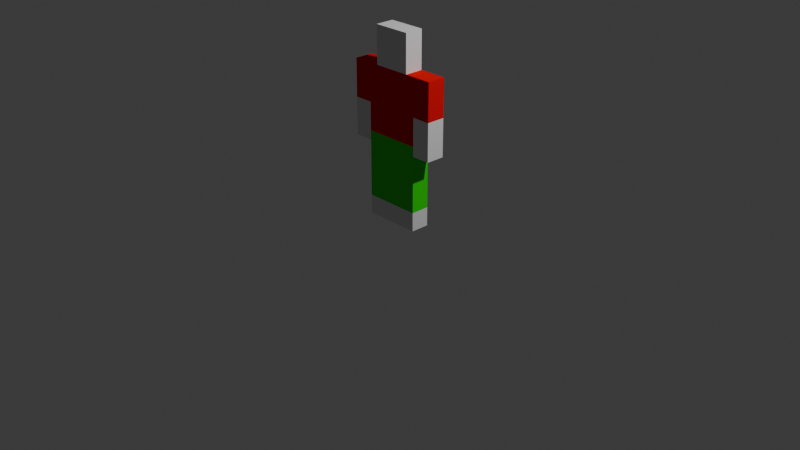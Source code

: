 # Source: untitled.blend  (saved by Blender 4.0.36; exported with 4.5.12 LTS)
import bpy
from mathutils import Matrix  # noqa: F401  (used for matrix-valued properties, if any)

bpy.ops.wm.read_factory_settings(use_empty=True)
scene = bpy.context.scene
scene.name = 'Scene'

# ---- collections
col_collection = bpy.data.collections.new('Collection'); scene.collection.children.link(col_collection)

# ---- materials (node trees are filled in below, after node groups)
mat_calca = bpy.data.materials.new('calca')
mat_calca.use_transparent_shadow = False
mat_calca.diffuse_color = (0.0, 0.8, 0.001976, 1.0)
mat_camisa_vermelha = bpy.data.materials.new('Camisa Vermelha')
mat_camisa_vermelha.use_transparent_shadow = False

# ---- material node trees
mat_camisa_vermelha.use_nodes = True; mat_camisa_vermelha.node_tree.nodes.clear()
_N = mat_camisa_vermelha.node_tree.nodes; _L = mat_camisa_vermelha.node_tree.links
n0 = _N.new('ShaderNodeBsdfPrincipled'); n0.name = 'Principled BSDF'; n0.location = (10, 300)
n0.inputs[0].default_value = (0.8, 0.0, 0.002625, 1.0)
n0.inputs[2].default_value = 1.0
n0.inputs[3].default_value = 1.0
n1 = _N.new('ShaderNodeOutputMaterial'); n1.name = 'Material Output'; n1.location = (300, 300)
_L.new(n0.outputs[0], n1.inputs[0])
n1.is_active_output = True

# ---- world
world_world = bpy.data.worlds.new('World'); scene.world = world_world
world_world.use_nodes = True; world_world.node_tree.nodes.clear()
_N = world_world.node_tree.nodes; _L = world_world.node_tree.links
n0 = _N.new('ShaderNodeOutputWorld'); n0.name = 'World Output'; n0.location = (300, 300)
n1 = _N.new('ShaderNodeBackground'); n1.name = 'Background'; n1.location = (10, 300)
n1.inputs[0].default_value = (0.05088, 0.05088, 0.05088, 1.0)
_L.new(n1.outputs[0], n0.inputs[0])
n0.is_active_output = True
world_world.color = (0.05088, 0.05088, 0.05088)
world_world.use_sun_shadow = False
world_world.sun_shadow_jitter_overblur = 0.0

# ---- cameras
cam_camera = bpy.data.cameras.new('Camera')
cam_camera.clip_end = 100.0
cam_camera.ortho_scale = 7.314

# ---- lights
light_light = bpy.data.lights.new('Light', 'POINT')
light_light.transmission_factor = 0.0
light_light.use_soft_falloff = False
light_light.energy = 1000.0
light_light.shadow_soft_size = 0.1
light_light.shadow_maximum_resolution = 0.006
light_light.use_absolute_resolution = True

# ---- meshes
me_plane = bpy.data.meshes.new('Plane')
me_plane.from_pydata([(-0.3, 0.1, 0.0), (0.3, 0.1, 0.0), (-0.3, 0.1, 0.2), (0.2, 0.1, 1.6), (0.3, 0.1, 0.8), (0.5, 0.1, 0.8), (-0.5, 0.1, 0.8), (-0.2, 0.1, 2.0), (0.2, 0.1, 2.0), (0.3, 0.1, 0.2), (-0.5, 0.1, 1.6), (-0.5, 0.1, 1.2), (0.5, 0.1, 1.6), (0.5, 0.1, 1.2), (-0.5, 0.1, 1.2), (-0.3, 0.1, 0.8), (0.2, -0.1, 1.6), (-0.2, 0.1, 1.6), (0.2, 0.1, 1.6), (0.3, -0.1, 0.0), (0.3, -0.1, 0.2), (-0.3, -0.1, 0.0), (-0.3, -0.1, 0.2), (0.3, -0.1, 0.9), (-0.3, -0.1, 0.9), (-0.5, -0.1, 1.6), (-0.5, -0.1, 1.2), (0.5, -0.1, 1.6), (0.5, -0.1, 1.2), (0.3, -0.1, 1.2), (-0.3, 0.1, 1.2), (0.5, -0.1, 0.8), (0.3, -0.1, 0.8), (-0.3, -0.1, 1.2), (-0.3, -0.1, 0.8), (-0.5, -0.1, 0.8), (-0.2, -0.1, 1.6), (0.2, -0.1, 1.6), (-0.2, -0.1, 2.0), (0.2, -0.1, 2.0), (-0.2, 0.1, 1.6), (-0.2, -0.1, 1.6), (-0.2, -0.1, 1.6), (0.2, -0.1, 1.6), (-0.2, -0.1, 2.0), (0.2, -0.1, 2.0), (0.3, 0.1, 0.2), (-0.3, 0.1, 0.9), (0.3, 0.1, 0.9), (0.3, 0.1, 1.2)], [(17, 36), (37, 18), (26, 11), (16, 3), (40, 41)], [(34, 35, 6), (19, 9, 20), (21, 22, 2), (8, 7, 38, 39), (33, 26, 14), (4, 5, 32), (30, 15, 6), (21, 19, 22), (20, 22, 19), (0, 21, 2), (9, 19, 1), (0, 2, 1), (9, 1, 2), (19, 21, 1), (21, 0, 1), (20, 24, 22), (47, 48, 46), (47, 46, 2), (20, 46, 32), (20, 23, 24), (4, 32, 46), (15, 2, 22), (34, 15, 22), (30, 6, 14), (6, 35, 14), (14, 35, 26), (33, 30, 14), (15, 34, 6), (35, 34, 26), (26, 34, 33), (26, 27, 25), (26, 28, 27), (24, 29, 33), (23, 29, 24), (29, 31, 28), (31, 29, 32), (28, 31, 13), (31, 5, 13), (32, 5, 31), (13, 10, 12), (13, 14, 10), (13, 5, 49), (49, 5, 4), (49, 48, 30), (48, 47, 30), (10, 14, 26), (10, 26, 25), (42, 43, 44), (44, 43, 45), (40, 42, 7), (42, 44, 7), (45, 43, 18), (45, 18, 8), (18, 40, 8), (7, 8, 40), (12, 43, 27), (43, 12, 18), (28, 13, 27), (27, 13, 12), (25, 40, 10), (40, 25, 42)])
me_plane.polygons.foreach_set('material_index', [0, 0, 0, 0, 0, 0, 0, 0, 0, 0, 0, 0, 0, 0, 0, 2, 2, 2, 2, 2, 2, 2, 2, 0, 0, 0, 0, 0, 0, 0, 3, 3, 3, 3, 0, 0, 0, 0, 0, 3, 3, 0, 0, 3, 3, 3, 3, 0, 0, 0, 0, 0, 0, 0, 0, 3, 3, 3, 3, 3, 3])
_uv = me_plane.uv_layers.new(name='UVMap')
_uv.uv.foreach_set('vector', [0.0, 0.0, 0.0, 0.0, 0.0, 0.0, 0.0, 0.0, 0.0, 0.0, 0.0, 0.0, 0.0, 0.0, 0.0, 0.0, 0.0, 0.0, 0.0, 0.0, 0.0, 0.0, 0.0, 0.0, 0.0, 0.0, 0.0, 0.0, 0.0, 0.0, 0.0, 0.0, 0.0, 0.0, 0.0, 0.0, 0.0, 0.0, 0.0, 0.0, 0.0, 0.0, 0.0, 0.0, 0.0, 0.0, 0.0, 0.0, 0.0, 0.0, 0.0, 0.0, 0.0, 0.0, 0.0, 0.0, 0.0, 0.0, 0.0, 0.0, 0.0, 0.0, 0.0, 0.0, 0.0, 0.0, 0.0, 0.0, 0.0, 0.0, 0.0, 0.0, 0.0, 0.0, 0.0, 0.0, 0.0, 0.0, 0.0, 0.0, 0.0, 0.0, 0.0, 0.0, 0.0, 0.0, 0.0, 0.0, 0.0, 0.0, 0.0, 0.0, 0.0, 0.0, 0.0, 0.0, 0.0, 0.0, 0.0, 0.0, 0.0, 0.0, 0.0, 0.0, 0.0, 0.0, 0.0, 0.0, 0.0, 0.0, 0.0, 0.0, 0.0, 0.0, 0.0, 0.0, 0.0, 0.0, 0.0, 0.0, 0.0, 0.0, 0.0, 0.0, 0.0, 0.0, 0.0, 0.0, 0.0, 0.0, 0.0, 0.0, 0.0, 0.0, 0.0, 0.0, 0.0, 0.0, 0.0, 0.0, 0.0, 0.0, 0.0, 0.0, 0.0, 0.0, 0.0, 0.0, 0.0, 0.0, 0.0, 0.0, 0.0, 0.0, 0.0, 0.0, 0.0, 0.0, 0.0, 0.0, 0.0, 0.0, 0.0, 0.0, 0.0, 0.0, 0.0, 0.0, 0.0, 0.0, 0.0, 0.0, 0.0, 0.0, 0.0, 0.0, 0.0, 0.0, 0.0, 0.0, 0.0, 0.0, 0.0, 0.0, 0.0, 0.0, 0.0, 0.0, 0.0, 0.0, 0.0, 0.0, 0.0, 0.0, 0.0, 0.0, 0.0, 0.0, 0.0, 0.0, 0.0, 0.0, 0.0, 0.0, 0.0, 0.0, 0.0, 0.0, 0.0, 0.0, 0.0, 0.0, 0.0, 0.0, 0.0, 0.0, 0.0, 0.0, 0.0, 0.0, 0.0, 0.0, 0.0, 0.0, 0.0, 0.0, 0.0, 0.0, 0.0, 0.0, 0.0, 0.0, 0.0, 0.0, 0.0, 0.0, 0.0, 0.0, 0.0, 0.0, 0.0, 0.0, 0.0, 0.0, 0.0, 0.0, 0.0, 0.0, 0.0, 0.0, 0.0, 0.0, 0.0, 0.0, 0.0, 0.0, 0.0, 0.0, 0.0, 0.0, 0.0, 0.0, 0.0, 0.0, 0.0, 0.0, 0.0, 0.0, 0.0, 0.0, 0.0, 0.0, 0.0, 0.0, 0.0, 0.0, 0.0, 0.0, 0.0, 0.0, 0.0, 0.0, 0.0, 0.0, 0.0, 0.0, 0.0, 0.0, 0.0, 0.0, 0.0, 0.0, 0.0, 0.0, 0.0, 0.0, 0.0, 0.0, 0.0, 0.0, 0.0, 0.0, 0.0, 0.0, 0.0, 0.0, 0.0, 0.0, 0.0, 0.0, 0.0, 0.0, 0.0, 0.0, 0.0, 0.0, 0.0, 0.0, 0.0, 0.0, 0.0, 0.0, 0.0, 0.0, 0.0, 0.0, 0.0, 0.0, 0.0, 0.0, 0.0, 0.0, 0.0, 0.0, 0.0, 0.0, 0.0, 0.0, 0.0, 0.0, 0.0, 0.0, 0.0, 0.0, 0.0, 0.0, 0.0, 0.0, 0.0, 0.0, 0.0, 0.0, 0.0, 0.0, 0.0, 0.0, 0.0, 0.0, 0.0, 0.0, 0.0, 0.0, 0.0, 0.0, 0.0, 0.0, 0.0, 0.0])
me_plane.materials.append(None)
me_plane.materials.append(None)
me_plane.materials.append(mat_calca)
me_plane.materials.append(mat_camisa_vermelha)
me_plane.update()

# ---- objects
ob_light = bpy.data.objects.new('Light', light_light)
ob_camera = bpy.data.objects.new('Camera', cam_camera)
ob_plane = bpy.data.objects.new('Plane', me_plane)

# ---- transforms, parenting, visibility, modifiers, constraints
ob_light.location = (4.076, 1.005, 5.904)
ob_light.rotation_euler = (0.6503, 0.05522, 1.866)
ob_light.lock_rotations_4d = False
ob_light.empty_display_type = 'ARROWS'
ob_light.color = (0.0, 0.0, 0.0, 0.0)
ob_light.lineart.crease_threshold = 0.0
ob_camera.location = (7.359, -6.926, 4.958)
ob_camera.rotation_euler = (1.109, 0.0, 0.8149)
ob_camera.lock_rotations_4d = False
ob_camera.empty_display_type = 'ARROWS'
ob_camera.color = (0.0, 0.0, 0.0, 0.0)
ob_camera.display_type = 'WIRE'
ob_camera.lineart.crease_threshold = 0.0
ob_plane.location = (0.0, 0.0, 0.0)

# ---- collection membership
col_collection.objects.link(ob_light)
col_collection.objects.link(ob_camera)
col_collection.objects.link(ob_plane)

# ---- scene / render settings (as saved in the file)
scene.camera = ob_camera
scene.frame_start = 1; scene.frame_end = 250; scene.frame_set(1)
scene.render.engine = 'BLENDER_EEVEE_NEXT'
scene.cycles.sampling_pattern = 'TABULATED_SOBOL'
bpy.context.view_layer.update()
